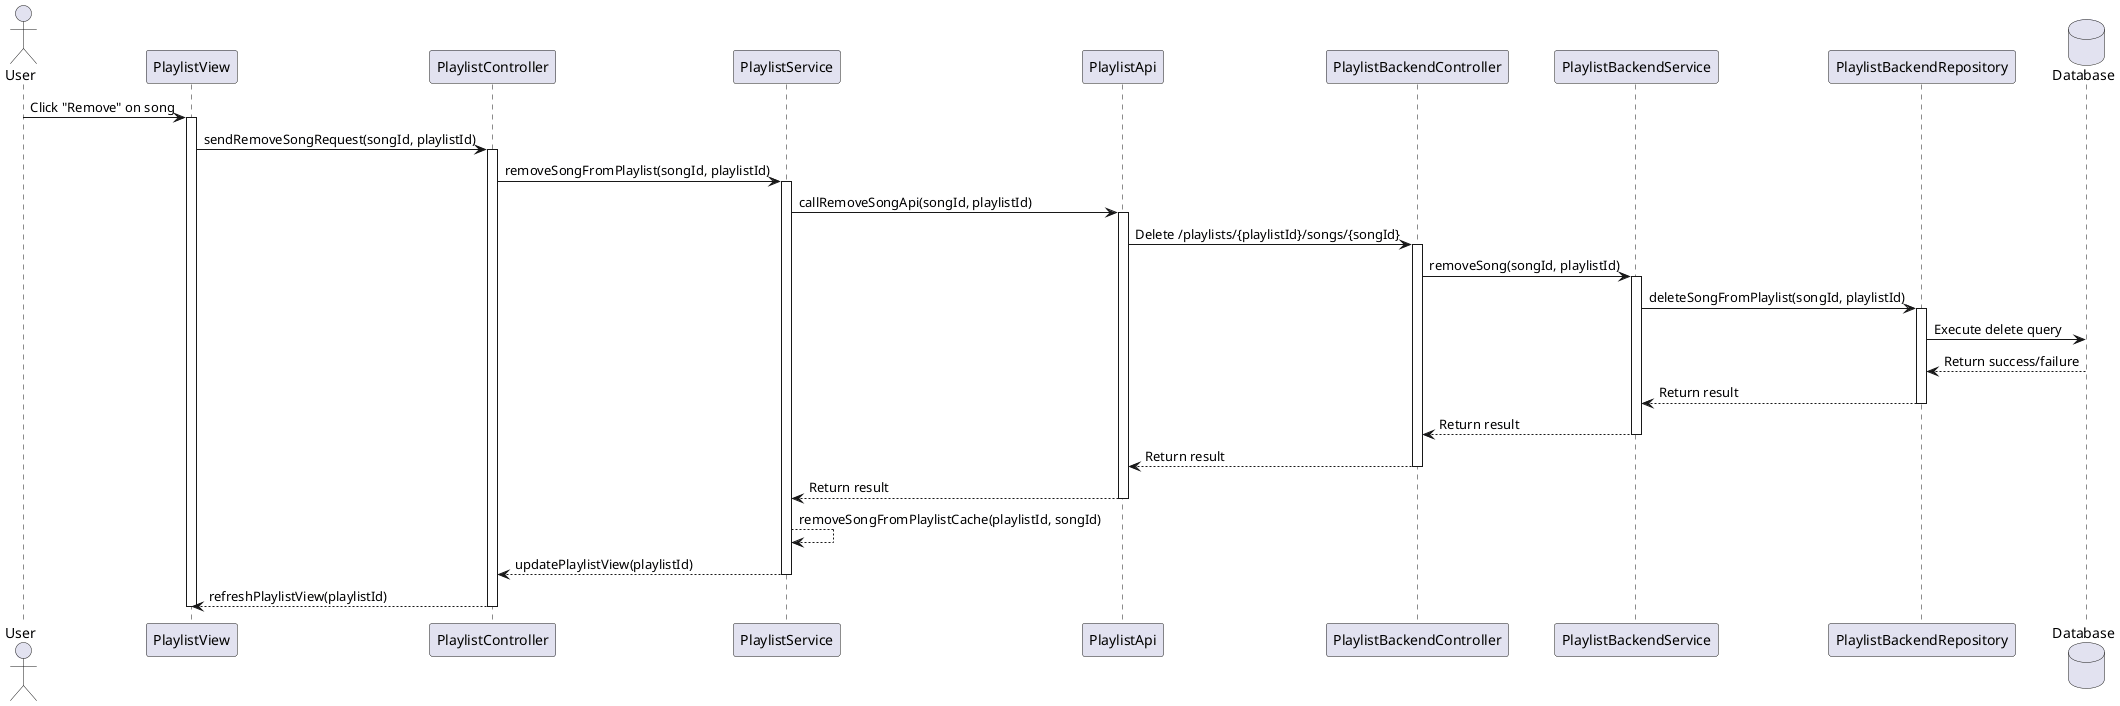

The diagram above was rendered by PlantUML. Its source (embedded in the PNG):
@startuml Remove Song From Playlist

actor User as usr 
participant PlaylistView as pv
participant PlaylistController as pc
participant PlaylistService as ps
participant PlaylistApi as pa
participant PlaylistBackendController as pbc
participant PlaylistBackendService as pbs
participant PlaylistBackendRepository as pbr
database Database as db

usr -> pv: Click "Remove" on song
activate pv
pv -> pc: sendRemoveSongRequest(songId, playlistId)

activate pc
pc -> ps: removeSongFromPlaylist(songId, playlistId)

activate ps
ps -> pa: callRemoveSongApi(songId, playlistId)

activate pa
pa -> pbc: Delete /playlists/{playlistId}/songs/{songId}

activate pbc
pbc -> pbs: removeSong(songId, playlistId)

activate pbs
pbs -> pbr: deleteSongFromPlaylist(songId, playlistId)

activate pbr
pbr -> db: Execute delete query
db --> pbr: Return success/failure
pbr --> pbs: Return result
deactivate pbr
pbs --> pbc: Return result
deactivate pbs
pbc --> pa: Return result
deactivate pbc
pa --> ps: Return result
deactivate pa
ps --> ps : removeSongFromPlaylistCache(playlistId, songId)
ps --> pc: updatePlaylistView(playlistId)
deactivate ps
pc --> pv: refreshPlaylistView(playlistId)
deactivate pc
deactivate pv
@enduml